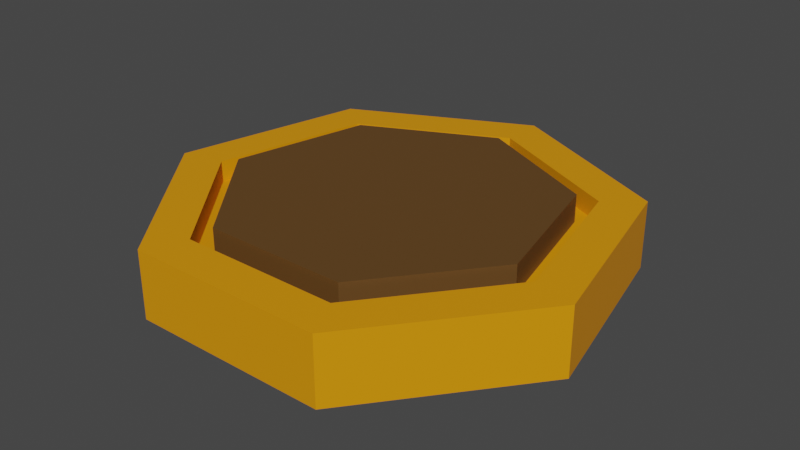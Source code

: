 # Source: Coin.blend  (saved by Blender 3.2.14; exported with 4.5.12 LTS)
import bpy
from mathutils import Matrix  # noqa: F401  (used for matrix-valued properties, if any)

bpy.ops.wm.read_factory_settings(use_empty=True)
scene = bpy.context.scene
scene.name = 'Scene'

# ---- collections
col_collection = bpy.data.collections.new('Collection'); scene.collection.children.link(col_collection)

# ---- materials (node trees are filled in below, after node groups)
mat_material_001 = bpy.data.materials.new('Material.001')
mat_material_001.use_transparent_shadow = False
mat_material_002 = bpy.data.materials.new('Material.002')
mat_material_002.use_transparent_shadow = False

# ---- material node trees
mat_material_001.use_nodes = True; mat_material_001.node_tree.nodes.clear()
_N = mat_material_001.node_tree.nodes; _L = mat_material_001.node_tree.links
n0 = _N.new('ShaderNodeBsdfPrincipled'); n0.name = 'Principled BSDF'; n0.location = (10, 300)
n0.distribution = 'GGX'
n0.subsurface_method = 'RANDOM_WALK_SKIN'
n0.inputs[0].default_value = (0.8, 0.2918, 0.0, 1.0)
n0.inputs[3].default_value = 1.45
n0.inputs[27].default_value = (0.0, 0.0, 0.0, 1.0)
n0.inputs[28].default_value = 1.0
n1 = _N.new('ShaderNodeOutputMaterial'); n1.name = 'Material Output'; n1.location = (300, 300)
_L.new(n0.outputs[0], n1.inputs[0])
n1.is_active_output = True
mat_material_002.use_nodes = True; mat_material_002.node_tree.nodes.clear()
_N = mat_material_002.node_tree.nodes; _L = mat_material_002.node_tree.links
n0 = _N.new('ShaderNodeBsdfPrincipled'); n0.name = 'Principled BSDF'; n0.location = (10, 300)
n0.distribution = 'GGX'
n0.subsurface_method = 'RANDOM_WALK_SKIN'
n0.inputs[0].default_value = (0.1198, 0.05659, 0.01297, 1.0)
n0.inputs[3].default_value = 1.45
n0.inputs[27].default_value = (0.0, 0.0, 0.0, 1.0)
n0.inputs[28].default_value = 1.0
n1 = _N.new('ShaderNodeOutputMaterial'); n1.name = 'Material Output'; n1.location = (300, 300)
_L.new(n0.outputs[0], n1.inputs[0])
n1.is_active_output = True

# ---- world
world_world = bpy.data.worlds.new('World'); scene.world = world_world
world_world.use_nodes = True; world_world.node_tree.nodes.clear()
_N = world_world.node_tree.nodes; _L = world_world.node_tree.links
n0 = _N.new('ShaderNodeOutputWorld'); n0.name = 'World Output'; n0.location = (300, 300)
n1 = _N.new('ShaderNodeBackground'); n1.name = 'Background'; n1.location = (10, 300)
n1.inputs[0].default_value = (0.05088, 0.05088, 0.05088, 1.0)
_L.new(n1.outputs[0], n0.inputs[0])
n0.is_active_output = True
world_world.color = (0.05088, 0.05088, 0.05088)
world_world.use_sun_shadow = False
world_world.sun_shadow_jitter_overblur = 0.0

# ---- meshes
me_circle = bpy.data.meshes.new('Circle')
me_circle.from_pydata([(2.537e-08, 0.809, 0.1471), (0.6325, 0.5044, 0.1471), (0.7887, -0.18, 0.1471), (0.351, -0.7288, 0.1471), (-0.351, -0.7288, 0.1471), (-0.7887, -0.18, 0.1471), (-0.6325, 0.5044, 0.1471), (2.64e-14, 1.0, 1.748e-07), (0.7818, 0.6235, -9.039e-09), (0.9749, -0.2225, -1.861e-07), (0.4339, -0.901, -2.23e-07), (-0.4339, -0.901, -9.202e-08), (-0.9749, -0.2225, 1.083e-07), (-0.7818, 0.6235, 2.271e-07), (-2.221e-08, 1.0, -0.1471), (0.7818, 0.6235, -0.1471), (0.9749, -0.2225, -0.1471), (0.4339, -0.901, -0.1471), (-0.4339, -0.901, -0.1471), (-0.9749, -0.2225, -0.1471), (-0.7818, 0.6235, -0.1471), (0.7818, 0.6235, 0.1471), (2.221e-08, 1.0, 0.1471), (0.9749, -0.2225, 0.1471), (0.4339, -0.901, 0.1471), (-0.4339, -0.901, 0.1471), (-0.9749, -0.2225, 0.1471), (-0.7818, 0.6235, 0.1471), (0.5635, 0.4494, 0.0547), (1.744e-08, 0.7208, 0.0547), (0.7027, -0.1604, 0.0547), (0.3127, -0.6494, 0.0547), (-0.3127, -0.6494, 0.0547), (-0.7027, -0.1604, 0.0547), (-0.5635, 0.4494, 0.0547), (0.6325, 0.5044, 0.0547), (1.161e-08, 0.809, 0.0547), (0.7887, -0.18, 0.0547), (0.351, -0.7288, 0.0547), (-0.351, -0.7288, 0.0547), (-0.7887, -0.18, 0.0547), (-0.6325, 0.5044, 0.0547), (0.5635, 0.4494, 0.1758), (3.581e-08, 0.7208, 0.1758), (0.7027, -0.1604, 0.1758), (0.3127, -0.6494, 0.1758), (-0.3127, -0.6494, 0.1758), (-0.7027, -0.1604, 0.1758), (-0.5635, 0.4494, 0.1758)], [], [(25, 24, 10, 11), (23, 21, 8, 9), (22, 27, 13, 7), (26, 25, 11, 12), (24, 23, 9, 10), (21, 22, 7, 8), (27, 26, 12, 13), (6, 0, 36, 41), (18, 11, 10, 17), (16, 9, 8, 15), (14, 7, 13, 20), (19, 12, 11, 18), (17, 10, 9, 16), (15, 8, 7, 14), (20, 13, 12, 19), (15, 14, 20, 19, 18, 17, 16), (1, 0, 22, 21), (2, 1, 21, 23), (3, 2, 23, 24), (4, 3, 24, 25), (5, 4, 25, 26), (6, 5, 26, 27), (0, 6, 27, 22), (33, 34, 48, 47), (4, 5, 40, 39), (2, 3, 38, 37), (0, 1, 35, 36), (5, 6, 41, 40), (3, 4, 39, 38), (1, 2, 37, 35), (28, 29, 36, 35), (30, 28, 35, 37), (31, 30, 37, 38), (32, 31, 38, 39), (33, 32, 39, 40), (34, 33, 40, 41), (29, 34, 41, 36), (42, 44, 45, 46, 47, 48, 43), (31, 32, 46, 45), (28, 30, 44, 42), (34, 29, 43, 48), (32, 33, 47, 46), (30, 31, 45, 44), (29, 28, 42, 43)])
me_circle.polygons.foreach_set('material_index', [0, 0, 0, 0, 0, 0, 0, 0, 0, 0, 0, 0, 0, 0, 0, 0, 0, 0, 0, 0, 0, 0, 0, 1, 0, 0, 0, 0, 0, 0, 0, 0, 0, 0, 0, 0, 0, 1, 1, 1, 1, 1, 1, 1])
_uv = me_circle.uv_layers.new(name='UVMap')
_uv.uv.foreach_set('vector', [0.0, 0.0, 0.0, 0.0, 0.0, 0.0, 0.0, 0.0, 0.0, 0.0, 0.0, 0.0, 0.0, 0.0, 0.0, 0.0, 0.0, 0.0, 0.0, 0.0, 0.0, 0.0, 0.0, 0.0, 0.0, 0.0, 0.0, 0.0, 0.0, 0.0, 0.0, 0.0, 0.0, 0.0, 0.0, 0.0, 0.0, 0.0, 0.0, 0.0, 0.0, 0.0, 0.0, 0.0, 0.0, 0.0, 0.0, 0.0, 0.0, 0.0, 0.0, 0.0, 0.0, 0.0, 0.0, 0.0, 0.0, 0.0, 0.0, 0.0, 0.0, 0.0, 0.0, 0.0, 0.0, 0.0, 0.0, 0.0, 0.0, 0.0, 0.0, 0.0, 0.0, 0.0, 0.0, 0.0, 0.0, 0.0, 0.0, 0.0, 0.0, 0.0, 0.0, 0.0, 0.0, 0.0, 0.0, 0.0, 0.0, 0.0, 0.0, 0.0, 0.0, 0.0, 0.0, 0.0, 0.0, 0.0, 0.0, 0.0, 0.0, 0.0, 0.0, 0.0, 0.0, 0.0, 0.0, 0.0, 0.0, 0.0, 0.0, 0.0, 0.0, 0.0, 0.0, 0.0, 0.0, 0.0, 0.0, 0.0, 0.0, 0.0, 0.0, 0.0, 0.0, 0.0, 0.0, 0.0, 0.0, 0.0, 0.0, 0.0, 0.0, 0.0, 0.0, 0.0, 0.0, 0.0, 0.0, 0.0, 0.0, 0.0, 0.0, 0.0, 0.0, 0.0, 0.0, 0.0, 0.0, 0.0, 0.0, 0.0, 0.0, 0.0, 0.0, 0.0, 0.0, 0.0, 0.0, 0.0, 0.0, 0.0, 0.0, 0.0, 0.0, 0.0, 0.0, 0.0, 0.0, 0.0, 0.0, 0.0, 0.0, 0.0, 0.0, 0.0, 0.0, 0.0, 0.0, 0.0, 0.0, 0.0, 0.0, 0.0, 0.0, 0.0, 0.0, 0.0, 0.0, 0.0, 0.0, 0.0, 0.0, 0.0, 0.0, 0.0, 0.0, 0.0, 0.0, 0.0, 0.0, 0.0, 0.0, 0.0, 0.0, 0.0, 0.0, 0.0, 0.0, 0.0, 0.0, 0.0, 0.0, 0.0, 0.0, 0.0, 0.0, 0.0, 0.0, 0.0, 0.0, 0.0, 0.0, 0.0, 0.0, 0.0, 0.0, 0.0, 0.0, 0.0, 0.0, 0.0, 0.0, 0.0, 0.0, 0.0, 0.0, 0.0, 0.0, 0.0, 0.0, 0.0, 0.0, 0.0, 0.0, 0.0, 0.0, 0.0, 0.0, 0.0, 0.0, 0.0, 0.0, 0.0, 0.0, 0.0, 0.0, 0.0, 0.0, 0.0, 0.0, 0.0, 0.0, 0.0, 0.0, 0.0, 0.0, 0.0, 0.0, 0.0, 0.0, 0.0, 0.0, 0.0, 0.0, 0.0, 0.0, 0.0, 0.0, 0.0, 0.0, 0.0, 0.0, 0.0, 0.0, 0.0, 0.0, 0.0, 0.0, 0.0, 0.0, 0.0, 0.0, 0.0, 0.0, 0.0, 0.0, 0.0, 0.0, 0.0, 0.0, 0.0, 0.0, 0.0, 0.0, 0.0, 0.0, 0.0, 0.0, 0.0, 0.0, 0.0, 0.0, 0.0, 0.0, 0.0, 0.0, 0.0, 0.0, 0.0, 0.0, 0.0, 0.0, 0.0, 0.0, 0.0, 0.0, 0.0, 0.0, 0.0, 0.0, 0.0, 0.0, 0.0, 0.0, 0.0, 0.0, 0.0, 0.0, 0.0, 0.0, 0.0, 0.0, 0.0, 0.0, 0.0, 0.0, 0.0, 0.0, 0.0, 0.0, 0.0, 0.0, 0.0, 0.0, 0.0, 0.0, 0.0, 0.0, 0.0, 0.0, 0.0, 0.0, 0.0])
me_circle.materials.append(mat_material_001)
me_circle.materials.append(mat_material_002)
me_circle.update()

# ---- objects
ob_circle = bpy.data.objects.new('Circle', me_circle)

# ---- transforms, parenting, visibility, modifiers, constraints
ob_circle.location = (0.0, 0.0, 0.07408)
ob_circle.scale = (0.3091, 0.3091, 0.3091)

# ---- collection membership
col_collection.objects.link(ob_circle)

# ---- scene / render settings (as saved in the file)
scene.frame_start = 1; scene.frame_end = 250; scene.frame_set(1)
scene.render.engine = 'BLENDER_EEVEE_NEXT'
scene.cycles.sampling_pattern = 'TABULATED_SOBOL'
scene.cycles.use_light_tree = False
scene.view_settings.view_transform = 'Filmic'
bpy.context.view_layer.update()

# ---- added for rendering (the .blend has no active camera and no usable light): camera, sun
cam_auto = bpy.data.cameras.new('AutoCamera')
cam_auto.lens = 50.0
cam_auto.sensor_width = 36.0
cam_auto.clip_end = 1000.0
ob_auto_camera = bpy.data.objects.new('AutoCamera', cam_auto)
scene.collection.objects.link(ob_auto_camera)
ob_auto_camera.location = (0.784248, -0.925793, 0.705927)
ob_auto_camera.rotation_euler = (1.09748, -7.21219e-08, 0.694738)
scene.camera = ob_auto_camera
light_auto_sun = bpy.data.lights.new('AutoSun', 'SUN')
light_auto_sun.energy = 3.0
light_auto_sun.angle = 0.0523599
ob_auto_sun = bpy.data.objects.new('AutoSun', light_auto_sun)
scene.collection.objects.link(ob_auto_sun)
ob_auto_sun.rotation_euler = (0.872665, 0.174533, 0.523599)
bpy.context.view_layer.update()
